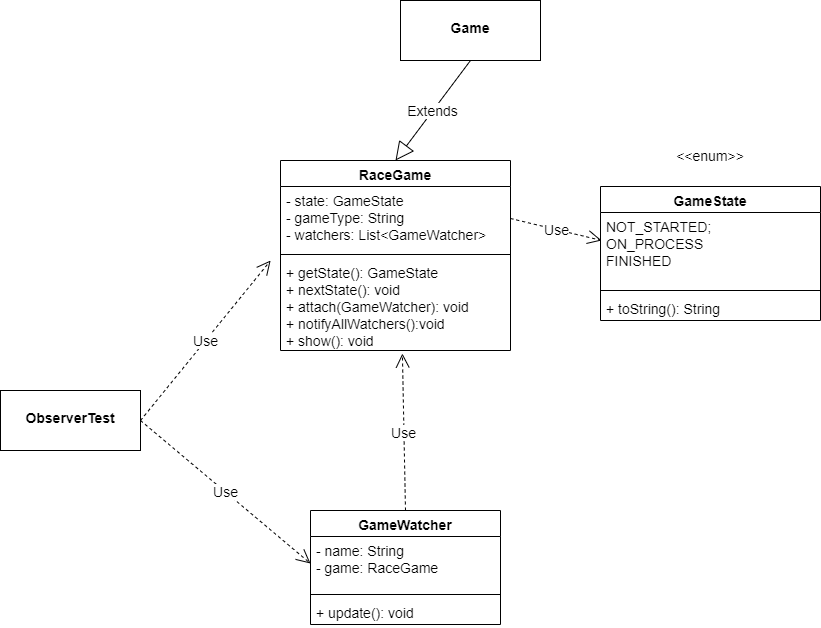

The diagram above was exported from draw.io. Its source (the exported page's mxGraphModel, read from the mxfile embedded in the PNG):
<mxGraphModel dx="1829" dy="703" grid="1" gridSize="10" guides="1" tooltips="1" connect="1" arrows="1" fold="1" page="1" pageScale="1" pageWidth="827" pageHeight="1169" math="0" shadow="0">
  <root>
    <mxCell id="WIyWlLk6GJQsqaUBKTNV-0" />
    <mxCell id="WIyWlLk6GJQsqaUBKTNV-1" parent="WIyWlLk6GJQsqaUBKTNV-0" />
    <mxCell id="0YPjfsSJvANmOLIYIsf5-0" value="RaceGame" style="swimlane;fontStyle=1;align=center;verticalAlign=top;childLayout=stackLayout;horizontal=1;startSize=26;horizontalStack=0;resizeParent=1;resizeParentMax=0;resizeLast=0;collapsible=1;marginBottom=0;fontSize=14;" parent="WIyWlLk6GJQsqaUBKTNV-1" vertex="1">
      <mxGeometry x="200" y="260" width="230" height="190" as="geometry" />
    </mxCell>
    <mxCell id="0YPjfsSJvANmOLIYIsf5-1" value="- state: GameState&#10;- gameType: String&#10;- watchers: List&lt;GameWatcher&gt;" style="text;strokeColor=none;fillColor=none;align=left;verticalAlign=top;spacingLeft=4;spacingRight=4;overflow=hidden;rotatable=0;points=[[0,0.5],[1,0.5]];portConstraint=eastwest;fontSize=14;" parent="0YPjfsSJvANmOLIYIsf5-0" vertex="1">
      <mxGeometry y="26" width="230" height="64" as="geometry" />
    </mxCell>
    <mxCell id="0YPjfsSJvANmOLIYIsf5-2" value="" style="line;strokeWidth=1;fillColor=none;align=left;verticalAlign=middle;spacingTop=-1;spacingLeft=3;spacingRight=3;rotatable=0;labelPosition=right;points=[];portConstraint=eastwest;" parent="0YPjfsSJvANmOLIYIsf5-0" vertex="1">
      <mxGeometry y="90" width="230" height="8" as="geometry" />
    </mxCell>
    <mxCell id="0YPjfsSJvANmOLIYIsf5-3" value="+ getState(): GameState&#10;+ nextState(): void&#10;+ attach(GameWatcher): void&#10;+ notifyAllWatchers():void&#10;+ show(): void" style="text;strokeColor=none;fillColor=none;align=left;verticalAlign=top;spacingLeft=4;spacingRight=4;overflow=hidden;rotatable=0;points=[[0,0.5],[1,0.5]];portConstraint=eastwest;fontSize=14;" parent="0YPjfsSJvANmOLIYIsf5-0" vertex="1">
      <mxGeometry y="98" width="230" height="92" as="geometry" />
    </mxCell>
    <mxCell id="0YPjfsSJvANmOLIYIsf5-8" value="GameState&#10;" style="swimlane;fontStyle=1;align=center;verticalAlign=top;childLayout=stackLayout;horizontal=1;startSize=26;horizontalStack=0;resizeParent=1;resizeParentMax=0;resizeLast=0;collapsible=1;marginBottom=0;fontSize=14;" parent="WIyWlLk6GJQsqaUBKTNV-1" vertex="1">
      <mxGeometry x="520" y="286" width="220" height="134" as="geometry" />
    </mxCell>
    <mxCell id="0YPjfsSJvANmOLIYIsf5-9" value="NOT_STARTED; &#10;ON_PROCESS&#10;FINISHED" style="text;strokeColor=none;fillColor=none;align=left;verticalAlign=top;spacingLeft=4;spacingRight=4;overflow=hidden;rotatable=0;points=[[0,0.5],[1,0.5]];portConstraint=eastwest;fontSize=14;" parent="0YPjfsSJvANmOLIYIsf5-8" vertex="1">
      <mxGeometry y="26" width="220" height="74" as="geometry" />
    </mxCell>
    <mxCell id="0YPjfsSJvANmOLIYIsf5-10" value="" style="line;strokeWidth=1;fillColor=none;align=left;verticalAlign=middle;spacingTop=-1;spacingLeft=3;spacingRight=3;rotatable=0;labelPosition=right;points=[];portConstraint=eastwest;fontSize=14;" parent="0YPjfsSJvANmOLIYIsf5-8" vertex="1">
      <mxGeometry y="100" width="220" height="8" as="geometry" />
    </mxCell>
    <mxCell id="0YPjfsSJvANmOLIYIsf5-11" value="+ toString(): String" style="text;strokeColor=none;fillColor=none;align=left;verticalAlign=top;spacingLeft=4;spacingRight=4;overflow=hidden;rotatable=0;points=[[0,0.5],[1,0.5]];portConstraint=eastwest;fontSize=14;" parent="0YPjfsSJvANmOLIYIsf5-8" vertex="1">
      <mxGeometry y="108" width="220" height="26" as="geometry" />
    </mxCell>
    <mxCell id="0YPjfsSJvANmOLIYIsf5-13" value="&amp;lt;&amp;lt;enum&amp;gt;&amp;gt;" style="text;html=1;strokeColor=none;fillColor=none;align=center;verticalAlign=middle;whiteSpace=wrap;rounded=0;fontSize=14;" parent="WIyWlLk6GJQsqaUBKTNV-1" vertex="1">
      <mxGeometry x="600" y="240" width="60" height="30" as="geometry" />
    </mxCell>
    <mxCell id="0YPjfsSJvANmOLIYIsf5-14" value="Use" style="endArrow=open;endSize=12;dashed=1;html=1;rounded=0;fontSize=14;exitX=1;exitY=0.5;exitDx=0;exitDy=0;entryX=0.005;entryY=0.378;entryDx=0;entryDy=0;entryPerimeter=0;" parent="WIyWlLk6GJQsqaUBKTNV-1" source="0YPjfsSJvANmOLIYIsf5-1" target="0YPjfsSJvANmOLIYIsf5-9" edge="1">
      <mxGeometry width="160" relative="1" as="geometry">
        <mxPoint x="380" y="670" as="sourcePoint" />
        <mxPoint x="540" y="670" as="targetPoint" />
      </mxGeometry>
    </mxCell>
    <mxCell id="0YPjfsSJvANmOLIYIsf5-15" value="&lt;p style=&quot;margin: 4px 0px 0px; text-align: center; font-size: 14px;&quot;&gt;&lt;br style=&quot;font-size: 14px;&quot;&gt;&lt;b style=&quot;font-size: 14px;&quot;&gt;Game&lt;/b&gt;&lt;/p&gt;" style="verticalAlign=top;align=left;overflow=fill;fontSize=14;fontFamily=Helvetica;html=1;" parent="WIyWlLk6GJQsqaUBKTNV-1" vertex="1">
      <mxGeometry x="320" y="100" width="140" height="60" as="geometry" />
    </mxCell>
    <mxCell id="0YPjfsSJvANmOLIYIsf5-16" value="Extends" style="endArrow=block;endSize=16;endFill=0;html=1;rounded=0;fontSize=14;exitX=0.5;exitY=1;exitDx=0;exitDy=0;entryX=0.5;entryY=0;entryDx=0;entryDy=0;" parent="WIyWlLk6GJQsqaUBKTNV-1" source="0YPjfsSJvANmOLIYIsf5-15" target="0YPjfsSJvANmOLIYIsf5-0" edge="1">
      <mxGeometry width="160" relative="1" as="geometry">
        <mxPoint x="70" y="210" as="sourcePoint" />
        <mxPoint x="230" y="210" as="targetPoint" />
      </mxGeometry>
    </mxCell>
    <mxCell id="0YPjfsSJvANmOLIYIsf5-17" value="GameWatcher" style="swimlane;fontStyle=1;align=center;verticalAlign=top;childLayout=stackLayout;horizontal=1;startSize=26;horizontalStack=0;resizeParent=1;resizeParentMax=0;resizeLast=0;collapsible=1;marginBottom=0;fontSize=14;" parent="WIyWlLk6GJQsqaUBKTNV-1" vertex="1">
      <mxGeometry x="230" y="610" width="190" height="114" as="geometry" />
    </mxCell>
    <mxCell id="0YPjfsSJvANmOLIYIsf5-18" value="- name: String&#10;- game: RaceGame" style="text;strokeColor=none;fillColor=none;align=left;verticalAlign=top;spacingLeft=4;spacingRight=4;overflow=hidden;rotatable=0;points=[[0,0.5],[1,0.5]];portConstraint=eastwest;fontSize=14;" parent="0YPjfsSJvANmOLIYIsf5-17" vertex="1">
      <mxGeometry y="26" width="190" height="54" as="geometry" />
    </mxCell>
    <mxCell id="0YPjfsSJvANmOLIYIsf5-19" value="" style="line;strokeWidth=1;fillColor=none;align=left;verticalAlign=middle;spacingTop=-1;spacingLeft=3;spacingRight=3;rotatable=0;labelPosition=right;points=[];portConstraint=eastwest;fontSize=14;" parent="0YPjfsSJvANmOLIYIsf5-17" vertex="1">
      <mxGeometry y="80" width="190" height="8" as="geometry" />
    </mxCell>
    <mxCell id="0YPjfsSJvANmOLIYIsf5-20" value="+ update(): void" style="text;strokeColor=none;fillColor=none;align=left;verticalAlign=top;spacingLeft=4;spacingRight=4;overflow=hidden;rotatable=0;points=[[0,0.5],[1,0.5]];portConstraint=eastwest;fontSize=14;" parent="0YPjfsSJvANmOLIYIsf5-17" vertex="1">
      <mxGeometry y="88" width="190" height="26" as="geometry" />
    </mxCell>
    <mxCell id="0YPjfsSJvANmOLIYIsf5-21" value="Use" style="endArrow=open;endSize=12;dashed=1;html=1;rounded=0;fontSize=14;entryX=0.53;entryY=1.033;entryDx=0;entryDy=0;entryPerimeter=0;exitX=0.5;exitY=0;exitDx=0;exitDy=0;" parent="WIyWlLk6GJQsqaUBKTNV-1" edge="1" target="0YPjfsSJvANmOLIYIsf5-3" source="0YPjfsSJvANmOLIYIsf5-17">
      <mxGeometry width="160" relative="1" as="geometry">
        <mxPoint x="330" y="560" as="sourcePoint" />
        <mxPoint x="210" y="560" as="targetPoint" />
      </mxGeometry>
    </mxCell>
    <mxCell id="Ypi0kH9aBVDlhWZq5nJg-1" value="&lt;p style=&quot;margin: 4px 0px 0px ; text-align: center ; font-size: 14px&quot;&gt;&lt;br&gt;&lt;b&gt;ObserverTest&lt;/b&gt;&lt;/p&gt;" style="verticalAlign=top;align=left;overflow=fill;fontSize=12;fontFamily=Helvetica;html=1;" vertex="1" parent="WIyWlLk6GJQsqaUBKTNV-1">
      <mxGeometry x="-80" y="490" width="140" height="60" as="geometry" />
    </mxCell>
    <mxCell id="Ypi0kH9aBVDlhWZq5nJg-2" value="Use" style="endArrow=open;endSize=12;dashed=1;html=1;rounded=0;fontSize=14;entryX=-0.043;entryY=0.022;entryDx=0;entryDy=0;entryPerimeter=0;exitX=1;exitY=0.5;exitDx=0;exitDy=0;" edge="1" parent="WIyWlLk6GJQsqaUBKTNV-1" source="Ypi0kH9aBVDlhWZq5nJg-1" target="0YPjfsSJvANmOLIYIsf5-3">
      <mxGeometry width="160" relative="1" as="geometry">
        <mxPoint x="335" y="620" as="sourcePoint" />
        <mxPoint x="331.9000000000001" y="463.03600000000006" as="targetPoint" />
      </mxGeometry>
    </mxCell>
    <mxCell id="Ypi0kH9aBVDlhWZq5nJg-3" value="Use" style="endArrow=open;endSize=12;dashed=1;html=1;rounded=0;fontSize=14;entryX=0;entryY=0.5;entryDx=0;entryDy=0;exitX=1;exitY=0.5;exitDx=0;exitDy=0;" edge="1" parent="WIyWlLk6GJQsqaUBKTNV-1" source="Ypi0kH9aBVDlhWZq5nJg-1" target="0YPjfsSJvANmOLIYIsf5-18">
      <mxGeometry width="160" relative="1" as="geometry">
        <mxPoint x="70" y="530" as="sourcePoint" />
        <mxPoint x="200.1099999999999" y="370.0239999999999" as="targetPoint" />
      </mxGeometry>
    </mxCell>
  </root>
</mxGraphModel>